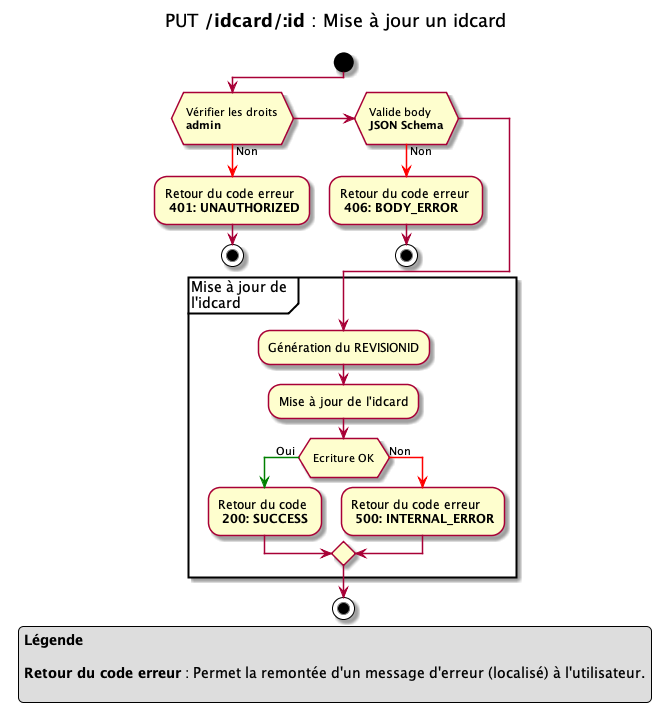

The diagram above was rendered by PlantUML. Its source (embedded in the PNG):
@startuml

title
PUT **/idcard/:id** : Mise à jour un idcard

end title

start
if ( \n Vérifier les droits \n **admin** \n)
    -[#red]-> Non ;
    -Retour du code erreur \n **401: UNAUTHORIZED**
    stop
elseif ( \n Valide body \n **JSON Schema** \n )
    -[#red]-> Non ;
    -Retour du code erreur \n **406: BODY_ERROR**
    stop
endif


partition "Mise à jour de \nl'idcard" {
    -Génération du REVISIONID
    -Mise à jour de l'idcard
    if ( \n Ecriture OK \n )
        -[#green]-> Oui ;
        -Retour du code \n **200: SUCCESS**
    else
        -[#red]-> Non ;
        -Retour du code erreur \n **500: INTERNAL_ERROR**
    endif
}
stop

legend 
**Légende**

**Retour du code erreur** : Permet la remontée d'un message d'erreur (localisé) à l'utilisateur.

endlegend

@enduml